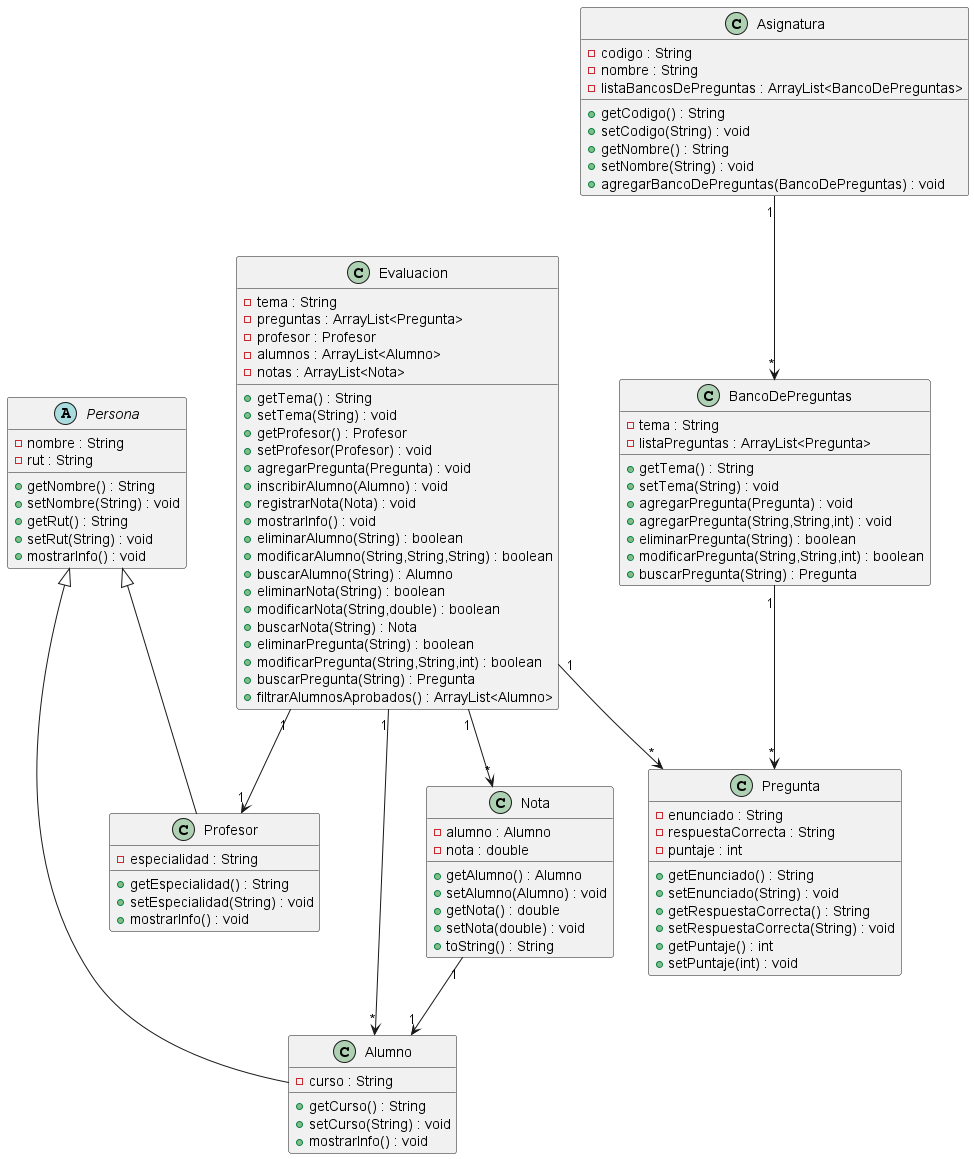

The diagram above was rendered by PlantUML. Its source (embedded in the PNG):
@startuml

abstract class Persona {
    - nombre : String
    - rut : String
    + getNombre() : String
    + setNombre(String) : void
    + getRut() : String
    + setRut(String) : void
    + mostrarInfo() : void
}

class Alumno {
    - curso : String
    + getCurso() : String
    + setCurso(String) : void
    + mostrarInfo() : void
}

class Profesor {
    - especialidad : String
    + getEspecialidad() : String
    + setEspecialidad(String) : void
    + mostrarInfo() : void
}

class Nota {
    - alumno : Alumno
    - nota : double
    + getAlumno() : Alumno
    + setAlumno(Alumno) : void
    + getNota() : double
    + setNota(double) : void
    + toString() : String
}

class Pregunta {
    - enunciado : String
    - respuestaCorrecta : String
    - puntaje : int
    + getEnunciado() : String
    + setEnunciado(String) : void
    + getRespuestaCorrecta() : String
    + setRespuestaCorrecta(String) : void
    + getPuntaje() : int
    + setPuntaje(int) : void
}

class Evaluacion {
    - tema : String
    - preguntas : ArrayList<Pregunta>
    - profesor : Profesor
    - alumnos : ArrayList<Alumno>
    - notas : ArrayList<Nota>
    + getTema() : String
    + setTema(String) : void
    + getProfesor() : Profesor
    + setProfesor(Profesor) : void
    + agregarPregunta(Pregunta) : void
    + inscribirAlumno(Alumno) : void
    + registrarNota(Nota) : void
    + mostrarInfo() : void
    + eliminarAlumno(String) : boolean
    + modificarAlumno(String,String,String) : boolean
    + buscarAlumno(String) : Alumno
    + eliminarNota(String) : boolean
    + modificarNota(String,double) : boolean
    + buscarNota(String) : Nota
    + eliminarPregunta(String) : boolean
    + modificarPregunta(String,String,int) : boolean
    + buscarPregunta(String) : Pregunta
    + filtrarAlumnosAprobados() : ArrayList<Alumno>
}

class BancoDePreguntas {
    - tema : String
    - listaPreguntas : ArrayList<Pregunta>
    + getTema() : String
    + setTema(String) : void
    + agregarPregunta(Pregunta) : void
    + agregarPregunta(String,String,int) : void
    + eliminarPregunta(String) : boolean
    + modificarPregunta(String,String,int) : boolean
    + buscarPregunta(String) : Pregunta
}

class Asignatura {
    - codigo : String
    - nombre : String
    - listaBancosDePreguntas : ArrayList<BancoDePreguntas>
    + getCodigo() : String
    + setCodigo(String) : void
    + getNombre() : String
    + setNombre(String) : void
    + agregarBancoDePreguntas(BancoDePreguntas) : void
}

' ====== RELACIONES ======
Persona <|-- Alumno
Persona <|-- Profesor

Evaluacion "1" --> "1" Profesor
Evaluacion "1" --> "*" Alumno
Evaluacion "1" --> "*" Nota
Evaluacion "1" --> "*" Pregunta

Nota "1" --> "1" Alumno
BancoDePreguntas "1" --> "*" Pregunta
Asignatura "1" --> "*" BancoDePreguntas

@enduml